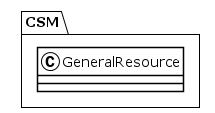

The diagram above was rendered by PlantUML. Its source (embedded in the PNG):
@startuml
!theme plain
package CSM {
class GeneralResource {
}
}
@enduml